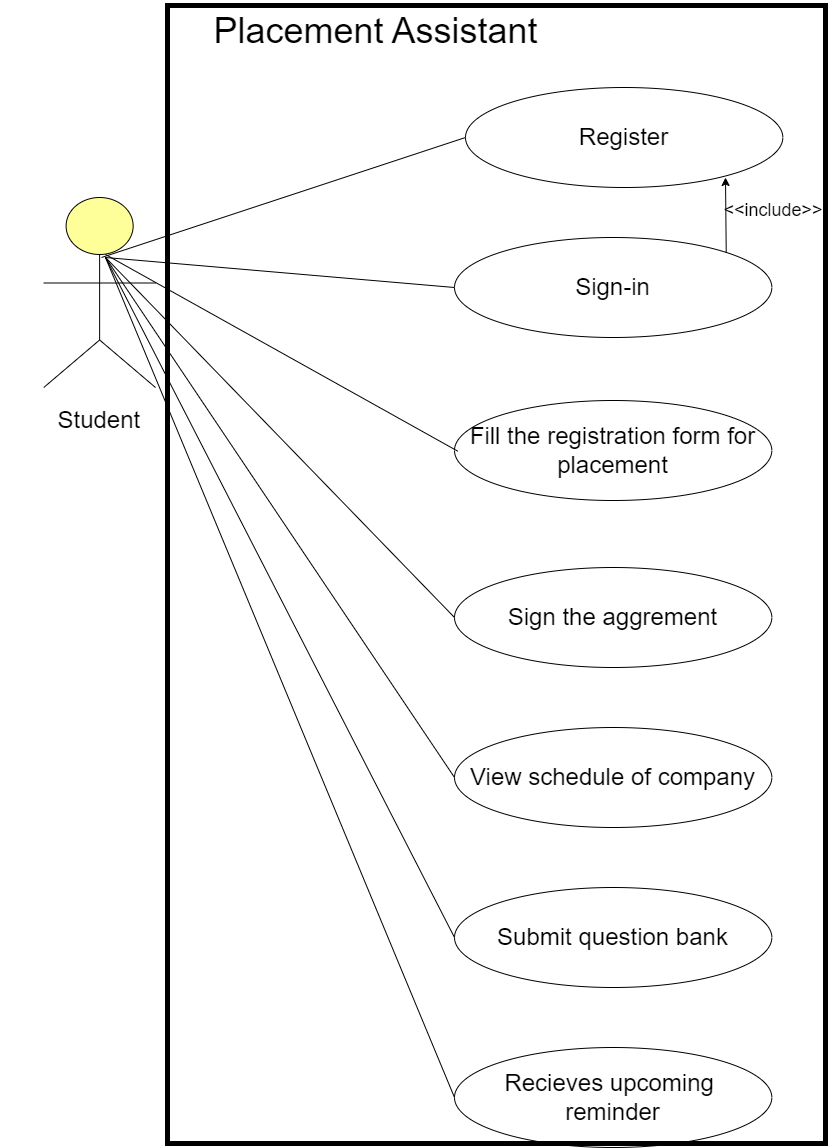

The diagram above was exported from draw.io. Its source (the exported page's mxGraphModel, read from the mxfile embedded in the PNG):
<mxGraphModel dx="1444" dy="-405" grid="1" gridSize="10" guides="1" tooltips="1" connect="1" arrows="1" fold="1" page="1" pageScale="1" pageWidth="827" pageHeight="1169" background="#FFFFFF" math="0" shadow="0">
  <root>
    <mxCell id="0" />
    <mxCell id="1" parent="0" />
    <mxCell id="L46anFfK3quLg8ZurImK-7" value="&lt;div&gt;&lt;br&gt;&lt;/div&gt;&lt;div id=&quot;SDCloudData&quot; style=&quot;display:none&quot;&gt;&lt;/div&gt;" style="text;whiteSpace=wrap;html=1;" parent="1" vertex="1">
      <mxGeometry x="602.67" y="1700" width="30" height="40" as="geometry" />
    </mxCell>
    <mxCell id="L46anFfK3quLg8ZurImK-8" value="&lt;div&gt;&lt;br&gt;&lt;/div&gt;&lt;div id=&quot;SDCloudData&quot; style=&quot;display:none&quot;&gt;&lt;/div&gt;" style="text;whiteSpace=wrap;html=1;" parent="1" vertex="1">
      <mxGeometry x="602.67" y="1780" width="30" height="40" as="geometry" />
    </mxCell>
    <mxCell id="L46anFfK3quLg8ZurImK-29" style="edgeStyle=orthogonalEdgeStyle;rounded=0;orthogonalLoop=1;jettySize=auto;html=1;" parent="1" edge="1">
      <mxGeometry relative="1" as="geometry">
        <mxPoint x="612.67" y="1850" as="targetPoint" />
        <mxPoint x="612.67" y="1850" as="sourcePoint" />
      </mxGeometry>
    </mxCell>
    <mxCell id="L46anFfK3quLg8ZurImK-80" value="" style="html=1;outlineConnect=0;whiteSpace=wrap;fillColor=#ffff99;verticalLabelPosition=bottom;verticalAlign=top;align=center;shape=mxgraph.archimate3.actor;" parent="1" vertex="1">
      <mxGeometry x="48.25" y="1740" width="111.75" height="190" as="geometry" />
    </mxCell>
    <mxCell id="L46anFfK3quLg8ZurImK-106" value="&lt;font style=&quot;font-size: 24px;&quot;&gt;Register&lt;/font&gt;" style="ellipse;whiteSpace=wrap;html=1;" parent="1" vertex="1">
      <mxGeometry x="470" y="1630" width="317.33" height="100" as="geometry" />
    </mxCell>
    <mxCell id="L46anFfK3quLg8ZurImK-107" value="&lt;font style=&quot;font-size: 24px;&quot;&gt;Sign-in&lt;/font&gt;" style="ellipse;whiteSpace=wrap;html=1;" parent="1" vertex="1">
      <mxGeometry x="459.01" y="1780" width="317.33" height="100" as="geometry" />
    </mxCell>
    <mxCell id="L46anFfK3quLg8ZurImK-108" value="&lt;font style=&quot;font-size: 24px;&quot;&gt;Fill the registration form for placement&lt;/font&gt;" style="ellipse;whiteSpace=wrap;html=1;" parent="1" vertex="1">
      <mxGeometry x="459" y="1943" width="317.33" height="100" as="geometry" />
    </mxCell>
    <mxCell id="L46anFfK3quLg8ZurImK-109" value="&lt;font style=&quot;font-size: 24px;&quot;&gt;Sign the aggrement&lt;/font&gt;" style="ellipse;whiteSpace=wrap;html=1;" parent="1" vertex="1">
      <mxGeometry x="459.01" y="2110" width="317.33" height="100" as="geometry" />
    </mxCell>
    <mxCell id="L46anFfK3quLg8ZurImK-110" value="&lt;font style=&quot;font-size: 24px;&quot;&gt;View schedule of company&lt;/font&gt;" style="ellipse;whiteSpace=wrap;html=1;" parent="1" vertex="1">
      <mxGeometry x="459.01" y="2270" width="317.33" height="100" as="geometry" />
    </mxCell>
    <mxCell id="L46anFfK3quLg8ZurImK-111" value="&lt;span style=&quot;font-size: 24px;&quot;&gt;Submit question bank&lt;/span&gt;" style="ellipse;whiteSpace=wrap;html=1;" parent="1" vertex="1">
      <mxGeometry x="459.01" y="2430" width="317.33" height="100" as="geometry" />
    </mxCell>
    <mxCell id="L46anFfK3quLg8ZurImK-112" value="&lt;span style=&quot;font-size: 24px;&quot;&gt;Recieves upcoming&amp;nbsp;&lt;/span&gt;&lt;div&gt;&lt;span style=&quot;font-size: 24px;&quot;&gt;reminder&lt;/span&gt;&lt;/div&gt;" style="ellipse;whiteSpace=wrap;html=1;" parent="1" vertex="1">
      <mxGeometry x="459" y="2590" width="317.33" height="100" as="geometry" />
    </mxCell>
    <mxCell id="L46anFfK3quLg8ZurImK-116" value="" style="endArrow=none;html=1;rounded=0;entryX=0;entryY=0.5;entryDx=0;entryDy=0;" parent="1" target="L46anFfK3quLg8ZurImK-106" edge="1">
      <mxGeometry width="50" height="50" relative="1" as="geometry">
        <mxPoint x="106" y="1800" as="sourcePoint" />
        <mxPoint x="740" y="1760" as="targetPoint" />
      </mxGeometry>
    </mxCell>
    <mxCell id="L46anFfK3quLg8ZurImK-119" value="" style="endArrow=none;html=1;rounded=0;entryX=0.228;entryY=0.351;entryDx=0;entryDy=0;entryPerimeter=0;" parent="1" edge="1">
      <mxGeometry width="50" height="50" relative="1" as="geometry">
        <mxPoint x="110" y="1797" as="sourcePoint" />
        <mxPoint x="462.20000000000005" y="1993.65" as="targetPoint" />
      </mxGeometry>
    </mxCell>
    <mxCell id="L46anFfK3quLg8ZurImK-120" value="" style="endArrow=none;html=1;rounded=0;entryX=0;entryY=0.5;entryDx=0;entryDy=0;" parent="1" target="L46anFfK3quLg8ZurImK-107" edge="1">
      <mxGeometry width="50" height="50" relative="1" as="geometry">
        <mxPoint x="110" y="1800" as="sourcePoint" />
        <mxPoint x="470" y="2000" as="targetPoint" />
      </mxGeometry>
    </mxCell>
    <mxCell id="L46anFfK3quLg8ZurImK-122" value="" style="endArrow=none;html=1;rounded=0;exitX=0;exitY=0.5;exitDx=0;exitDy=0;" parent="1" source="L46anFfK3quLg8ZurImK-109" edge="1">
      <mxGeometry width="50" height="50" relative="1" as="geometry">
        <mxPoint x="690" y="1950" as="sourcePoint" />
        <mxPoint x="110" y="1800" as="targetPoint" />
      </mxGeometry>
    </mxCell>
    <mxCell id="L46anFfK3quLg8ZurImK-123" value="" style="endArrow=none;html=1;rounded=0;entryX=0;entryY=0.5;entryDx=0;entryDy=0;exitX=0.553;exitY=0.316;exitDx=0;exitDy=0;exitPerimeter=0;" parent="1" source="L46anFfK3quLg8ZurImK-80" target="L46anFfK3quLg8ZurImK-110" edge="1">
      <mxGeometry width="50" height="50" relative="1" as="geometry">
        <mxPoint x="140" y="1827" as="sourcePoint" />
        <mxPoint x="490" y="2020" as="targetPoint" />
      </mxGeometry>
    </mxCell>
    <mxCell id="L46anFfK3quLg8ZurImK-124" value="" style="endArrow=none;html=1;rounded=0;entryX=0;entryY=0.5;entryDx=0;entryDy=0;" parent="1" target="L46anFfK3quLg8ZurImK-111" edge="1">
      <mxGeometry width="50" height="50" relative="1" as="geometry">
        <mxPoint x="110" y="1800" as="sourcePoint" />
        <mxPoint x="469" y="2330" as="targetPoint" />
      </mxGeometry>
    </mxCell>
    <mxCell id="L46anFfK3quLg8ZurImK-125" value="" style="endArrow=none;html=1;rounded=0;entryX=0;entryY=0.5;entryDx=0;entryDy=0;" parent="1" target="L46anFfK3quLg8ZurImK-112" edge="1">
      <mxGeometry width="50" height="50" relative="1" as="geometry">
        <mxPoint x="110" y="1800" as="sourcePoint" />
        <mxPoint x="469" y="2490" as="targetPoint" />
      </mxGeometry>
    </mxCell>
    <mxCell id="L46anFfK3quLg8ZurImK-126" value="&lt;font style=&quot;font-size: 24px;&quot;&gt;&amp;nbsp; &amp;nbsp; &amp;nbsp; &amp;nbsp;Student&lt;/font&gt;" style="text;html=1;align=center;verticalAlign=middle;resizable=0;points=[];autosize=1;strokeColor=none;fillColor=none;" parent="1" vertex="1">
      <mxGeometry x="5" y="1943" width="150" height="40" as="geometry" />
    </mxCell>
    <mxCell id="0CzacE9MwP0F7zIyO4mE-5" value="" style="endArrow=classic;html=1;rounded=0;exitX=1;exitY=0;exitDx=0;exitDy=0;" parent="1" source="L46anFfK3quLg8ZurImK-107" edge="1">
      <mxGeometry width="50" height="50" relative="1" as="geometry">
        <mxPoint x="310" y="1710" as="sourcePoint" />
        <mxPoint x="730" y="1720" as="targetPoint" />
      </mxGeometry>
    </mxCell>
    <mxCell id="0CzacE9MwP0F7zIyO4mE-6" value="&lt;font style=&quot;font-size: 14px;&quot;&gt;&amp;nbsp; &amp;nbsp; &amp;nbsp; &amp;nbsp; &amp;nbsp;&lt;/font&gt;&lt;font style=&quot;font-size: 18px;&quot;&gt;&amp;lt;&amp;lt;include&amp;gt;&amp;gt;&lt;/font&gt;" style="text;html=1;align=center;verticalAlign=middle;resizable=0;points=[];autosize=1;strokeColor=none;fillColor=none;" parent="1" vertex="1">
      <mxGeometry x="680" y="1733" width="160" height="40" as="geometry" />
    </mxCell>
    <mxCell id="0CzacE9MwP0F7zIyO4mE-10" value="&lt;font style=&quot;font-size: 36px;&quot;&gt;Placement Assistant&lt;/font&gt;" style="text;html=1;align=center;verticalAlign=middle;resizable=0;points=[];autosize=1;strokeColor=none;fillColor=none;" parent="1" vertex="1">
      <mxGeometry x="205" y="1543" width="350" height="60" as="geometry" />
    </mxCell>
  </root>
</mxGraphModel>